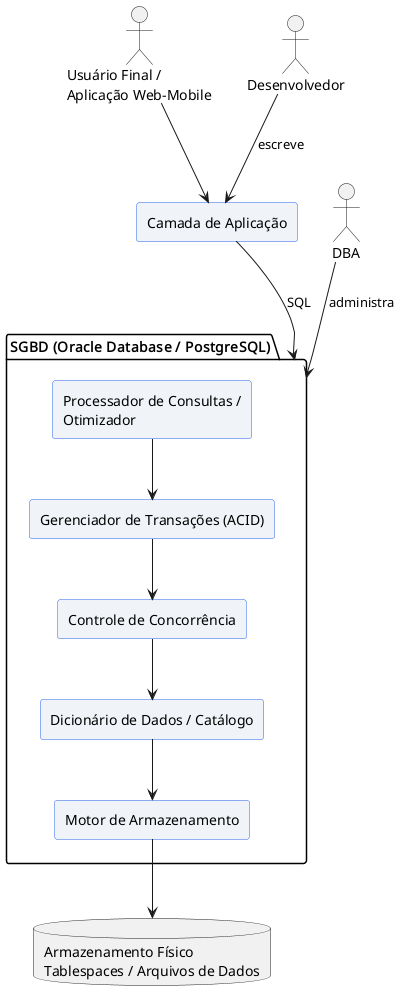

The diagram above was rendered by PlantUML. Its source (embedded in the PNG):
@startuml
' BD-01-PapelDoSBD.puml
' Visualizar em: https://plantuml.com/

skinparam rectangle {
  BackgroundColor #F0F4F8
  BorderColor #2563EB
}

actor "Usuário Final /\nAplicação Web-Mobile" as USER
actor "Desenvolvedor" as DEV
actor "DBA" as DBA

rectangle "Camada de Aplicação" as APP

package "SGBD (Oracle Database / PostgreSQL)" as SGBD {
  rectangle "Processador de Consultas /\nOtimizador" as OTIM
  rectangle "Gerenciador de Transações (ACID)" as TRANS
  rectangle "Controle de Concorrência" as CONC
  rectangle "Dicionário de Dados / Catálogo" as CAT
  rectangle "Motor de Armazenamento" as ENGINE

  OTIM --> TRANS
  TRANS --> CONC
  CONC --> CAT
  CAT --> ENGINE
}

database "Armazenamento Físico\nTablespaces / Arquivos de Dados" as STORAGE

USER --> APP
DEV --> APP : escreve
DBA --> SGBD : administra
APP --> SGBD : SQL
ENGINE --> STORAGE
@enduml